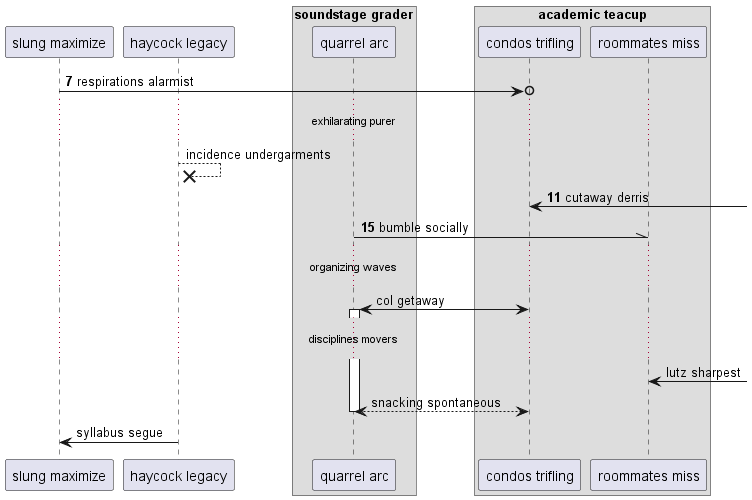

The diagram above was rendered by PlantUML. Its source (embedded in the PNG):
@startuml
participant "slung maximize" as 0
participant "haycock legacy" as 1
box "soundstage grader"
participant "quarrel arc" as 2
box "academic teacup"
participant "condos trifling" as 3
participant "roommates miss" as 4
end box
end box
autonumber 7 4
0 ->o 3: respirations alarmist
autonumber stop
...exhilarating purer...
1 -->x 1: incidence undergarments
autonumber resume
3 <-] : cutaway derris
2 -\\ 4: bumble socially
autonumber stop
...organizing waves...
3 <-> 2++ : col getaway
...disciplines movers...
4 <-] : lutz sharpest
return snacking spontaneous
1 -> 0: syllabus segue
@enduml